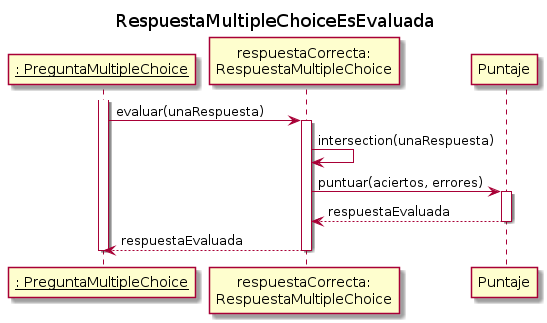

The diagram above was rendered by PlantUML. Its source (embedded in the PNG):
@startuml
skinparam classAttributeIconSize 0

title RespuestaMultipleChoiceEsEvaluada

participant "__: PreguntaMultipleChoice__" as PreguntaMultipleChoice
participant "respuestaCorrecta:\nRespuestaMultipleChoice" as respuesta
participant "Puntaje" as puntaje

activate PreguntaMultipleChoice
    PreguntaMultipleChoice -> respuesta: evaluar(unaRespuesta)
    activate respuesta
        respuesta -> respuesta: intersection(unaRespuesta)
        respuesta -> puntaje: puntuar(aciertos, errores)
        activate puntaje
            puntaje --> respuesta: respuestaEvaluada
        deactivate puntaje
        respuesta --> PreguntaMultipleChoice: respuestaEvaluada
    deactivate respuesta
deactivate PreguntaMultipleChoice

@enduml